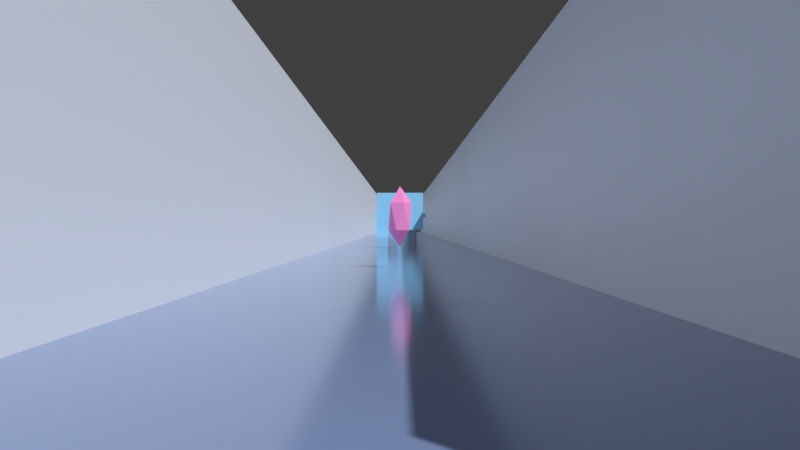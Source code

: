 # Source: obstacles.blend  (saved by Blender 5.2.45; exported with 4.5.12 LTS)
import bpy
from mathutils import Matrix  # noqa: F401  (used for matrix-valued properties, if any)

bpy.ops.wm.read_factory_settings(use_empty=True)
scene = bpy.context.scene
scene.name = 'Scene'

# ---- collections
col_collection = bpy.data.collections.new('Collection'); scene.collection.children.link(col_collection)
col_prism = bpy.data.collections.new('Prism'); scene.collection.children.link(col_prism)
col_examples_obstacles_01 = bpy.data.collections.new('examples/obstacles/01'); col_prism.children.link(col_examples_obstacles_01)

# ---- materials (node trees are filled in below, after node groups)
mat_floor = bpy.data.materials.new('floor')
mat_floor.diffuse_color = (0.214, 0.2957, 0.5071, 1.0)
mat_wall = bpy.data.materials.new('wall')
mat_wall.diffuse_color = (0.8481, 0.89, 0.9551, 1.0)
mat_glass_pink = bpy.data.materials.new('glass.pink')
mat_glass_pink.diffuse_color = (1.0, 0.3, 0.7, 0.5)
mat_glass_blue = bpy.data.materials.new('glass.blue')
mat_glass_blue.diffuse_color = (0.3, 0.7, 1.0, 0.5)
mat_steel = bpy.data.materials.new('steel')
mat_steel.diffuse_color = (0.8, 0.8, 0.82, 1.0)

# ---- material node trees
mat_floor.use_nodes = True; mat_floor.node_tree.nodes.clear()
_N = mat_floor.node_tree.nodes; _L = mat_floor.node_tree.links
n0 = _N.new('ShaderNodeBsdfPrincipled'); n0.name = 'Principled BSDF'; n0.location = (-200, 100)
n0.inputs[0].default_value = (0.214, 0.2957, 0.5071, 1.0)
n0.inputs[2].default_value = 0.14
n0.inputs[10].default_value = 0.005
n1 = _N.new('ShaderNodeOutputMaterial'); n1.name = 'Material Output'; n1.location = (200, 100)
_L.new(n0.outputs[0], n1.inputs[0])
n1.is_active_output = True
mat_wall.use_nodes = True; mat_wall.node_tree.nodes.clear()
_N = mat_wall.node_tree.nodes; _L = mat_wall.node_tree.links
n0 = _N.new('ShaderNodeBsdfPrincipled'); n0.name = 'Principled BSDF'; n0.location = (-200, 100)
n0.inputs[0].default_value = (0.8481, 0.89, 0.9551, 1.0)
n0.inputs[2].default_value = 0.6
n0.inputs[10].default_value = 0.005
n1 = _N.new('ShaderNodeOutputMaterial'); n1.name = 'Material Output'; n1.location = (200, 100)
_L.new(n0.outputs[0], n1.inputs[0])
n1.is_active_output = True
mat_glass_pink.use_nodes = True; mat_glass_pink.node_tree.nodes.clear()
_N = mat_glass_pink.node_tree.nodes; _L = mat_glass_pink.node_tree.links
n0 = _N.new('ShaderNodeBsdfPrincipled'); n0.name = 'Principled BSDF'; n0.location = (-200, 100)
n0.inputs[0].default_value = (1.0, 0.3, 0.7, 1.0)
n0.inputs[10].default_value = 0.005
n1 = _N.new('ShaderNodeOutputMaterial'); n1.name = 'Material Output'; n1.location = (200, 100)
_L.new(n0.outputs[0], n1.inputs[0])
n1.is_active_output = True
mat_glass_blue.use_nodes = True; mat_glass_blue.node_tree.nodes.clear()
_N = mat_glass_blue.node_tree.nodes; _L = mat_glass_blue.node_tree.links
n0 = _N.new('ShaderNodeBsdfPrincipled'); n0.name = 'Principled BSDF'; n0.location = (-200, 100)
n0.inputs[0].default_value = (0.3, 0.7, 1.0, 1.0)
n0.inputs[10].default_value = 0.005
n1 = _N.new('ShaderNodeOutputMaterial'); n1.name = 'Material Output'; n1.location = (200, 100)
_L.new(n0.outputs[0], n1.inputs[0])
n1.is_active_output = True
mat_steel.use_nodes = True; mat_steel.node_tree.nodes.clear()
_N = mat_steel.node_tree.nodes; _L = mat_steel.node_tree.links
n0 = _N.new('ShaderNodeBsdfPrincipled'); n0.name = 'Principled BSDF'; n0.location = (-200, 100)
n0.inputs[0].default_value = (0.8, 0.8, 0.82, 1.0)
n0.inputs[1].default_value = 1.0
n0.inputs[10].default_value = 0.005
n1 = _N.new('ShaderNodeOutputMaterial'); n1.name = 'Material Output'; n1.location = (200, 100)
_L.new(n0.outputs[0], n1.inputs[0])
n1.is_active_output = True

# ---- world
world_world = bpy.data.worlds.new('World'); scene.world = world_world
world_world.use_nodes = True; world_world.node_tree.nodes.clear()
_N = world_world.node_tree.nodes; _L = world_world.node_tree.links
n0 = _N.new('ShaderNodeOutputWorld'); n0.name = 'World Output'; n0.location = (200, 100)
n1 = _N.new('ShaderNodeBackground'); n1.name = 'Background'; n1.location = (-200, 100)
n1.inputs[0].default_value = (0.05088, 0.05088, 0.05088, 1.0)
_L.new(n1.outputs[0], n0.inputs[0])
n0.is_active_output = True
world_world.color = (0.05088, 0.05088, 0.05088)
world_world.sun_shadow_jitter_overblur = 0.0

# ---- cameras
cam_game_camera = bpy.data.cameras.new('Game camera')
cam_game_camera.sensor_fit = 'HORIZONTAL'
cam_game_camera.clip_start = 0.2
cam_game_camera.clip_end = 100.0
cam_game_camera.lens = 31.18
cam_game_camera.lens_unit = 'FOV'

# ---- lights
light_sun = bpy.data.lights.new('Sun', 'SUN')
light_sun.energy = 3.0

# ---- meshes
me_prismbox = bpy.data.meshes.new('PrismBox')
me_prismbox.from_pydata([(-1.0, -1.0, -1.0), (-1.0, -1.0, 1.0), (-1.0, 1.0, -1.0), (-1.0, 1.0, 1.0), (1.0, -1.0, -1.0), (1.0, -1.0, 1.0), (1.0, 1.0, -1.0), (1.0, 1.0, 1.0)], [], [(0, 1, 3, 2), (4, 6, 7, 5), (0, 4, 5, 1), (2, 3, 7, 6), (0, 2, 6, 4), (1, 5, 7, 3)])
me_prismbox.materials.append(None)
me_prismbox.update()
me_icosphere = bpy.data.meshes.new('Icosphere')
me_icosphere.from_pydata([(0.0, 0.0, -0.5), (0.3618, -0.2629, -0.2236), (-0.1382, -0.4253, -0.2236), (-0.4472, 0.0, -0.2236), (-0.1382, 0.4253, -0.2236), (0.3618, 0.2629, -0.2236), (0.1382, -0.4253, 0.2236), (-0.3618, -0.2629, 0.2236), (-0.3618, 0.2629, 0.2236), (0.1382, 0.4253, 0.2236), (0.4472, 0.0, 0.2236), (0.0, 0.0, 0.5)], [], [(0, 1, 2), (1, 0, 5), (0, 2, 3), (0, 3, 4), (0, 4, 5), (1, 5, 10), (2, 1, 6), (3, 2, 7), (4, 3, 8), (5, 4, 9), (1, 10, 6), (2, 6, 7), (3, 7, 8), (4, 8, 9), (5, 9, 10), (6, 10, 11), (7, 6, 11), (8, 7, 11), (9, 8, 11), (10, 9, 11)])
_uv = me_icosphere.uv_layers.new(name='UVMap')
_uv.uv.foreach_set('vector', [0.1818, 0.0, 0.2727, 0.1575, 0.09091, 0.1575, 0.2727, 0.1575, 0.3636, 0.0, 0.4545, 0.1575, 0.9091, 0.0, 1.0, 0.1575, 0.8182, 0.1575, 0.7273, 0.0, 0.8182, 0.1575, 0.6364, 0.1575, 0.5455, 0.0, 0.6364, 0.1575, 0.4545, 0.1575, 0.2727, 0.1575, 0.4545, 0.1575, 0.3636, 0.3149, 0.09091, 0.1575, 0.2727, 0.1575, 0.1818, 0.3149, 0.8182, 0.1575, 1.0, 0.1575, 0.9091, 0.3149, 0.6364, 0.1575, 0.8182, 0.1575, 0.7273, 0.3149, 0.4545, 0.1575, 0.6364, 0.1575, 0.5455, 0.3149, 0.2727, 0.1575, 0.3636, 0.3149, 0.1818, 0.3149, 0.09091, 0.1575, 0.1818, 0.3149, 0.0, 0.3149, 0.8182, 0.1575, 0.9091, 0.3149, 0.7273, 0.3149, 0.6364, 0.1575, 0.7273, 0.3149, 0.5455, 0.3149, 0.4545, 0.1575, 0.5455, 0.3149, 0.3636, 0.3149, 0.1818, 0.3149, 0.3636, 0.3149, 0.2727, 0.4724, 0.0, 0.3149, 0.1818, 0.3149, 0.09091, 0.4724, 0.7273, 0.3149, 0.9091, 0.3149, 0.8182, 0.4724, 0.5455, 0.3149, 0.7273, 0.3149, 0.6364, 0.4724, 0.3636, 0.3149, 0.5455, 0.3149, 0.4545, 0.4724])
me_icosphere.materials.append(mat_glass_pink)
me_icosphere.update()
me_cube_001 = bpy.data.meshes.new('Cube.001')
me_cube_001.from_pydata([(-1.0, -1.0, -1.0), (-1.0, -1.0, 1.0), (-1.0, 1.0, -1.0), (-1.0, 1.0, 1.0), (1.0, -1.0, -1.0), (1.0, -1.0, 1.0), (1.0, 1.0, -1.0), (1.0, 1.0, 1.0)], [], [(0, 1, 3, 2), (2, 3, 7, 6), (6, 7, 5, 4), (4, 5, 1, 0), (2, 6, 4, 0), (7, 3, 1, 5)])
_uv = me_cube_001.uv_layers.new(name='UVMap')
_uv.uv.foreach_set('vector', [0.375, 0.0, 0.625, 0.0, 0.625, 0.25, 0.375, 0.25, 0.375, 0.25, 0.625, 0.25, 0.625, 0.5, 0.375, 0.5, 0.375, 0.5, 0.625, 0.5, 0.625, 0.75, 0.375, 0.75, 0.375, 0.75, 0.625, 0.75, 0.625, 1.0, 0.375, 1.0, 0.125, 0.5, 0.375, 0.5, 0.375, 0.75, 0.125, 0.75, 0.625, 0.5, 0.875, 0.5, 0.875, 0.75, 0.625, 0.75])
me_cube_001.materials.append(mat_glass_blue)
me_cube_001.update()
me_cube_002 = bpy.data.meshes.new('Cube.002')
me_cube_002.from_pydata([(-1.0, -1.0, -1.0), (-1.0, -1.0, 1.0), (-1.0, 1.0, -1.0), (-1.0, 1.0, 1.0), (1.0, -1.0, -1.0), (1.0, -1.0, 1.0), (1.0, 1.0, -1.0), (1.0, 1.0, 1.0)], [], [(0, 1, 3, 2), (2, 3, 7, 6), (6, 7, 5, 4), (4, 5, 1, 0), (2, 6, 4, 0), (7, 3, 1, 5)])
_uv = me_cube_002.uv_layers.new(name='UVMap')
_uv.uv.foreach_set('vector', [0.375, 0.0, 0.625, 0.0, 0.625, 0.25, 0.375, 0.25, 0.375, 0.25, 0.625, 0.25, 0.625, 0.5, 0.375, 0.5, 0.375, 0.5, 0.625, 0.5, 0.625, 0.75, 0.375, 0.75, 0.375, 0.75, 0.625, 0.75, 0.625, 1.0, 0.375, 1.0, 0.125, 0.5, 0.375, 0.5, 0.375, 0.75, 0.125, 0.75, 0.625, 0.5, 0.875, 0.5, 0.875, 0.75, 0.625, 0.75])
me_cube_002.materials.append(mat_steel)
me_cube_002.update()
me_cube_003 = bpy.data.meshes.new('Cube.003')
me_cube_003.from_pydata([(-1.0, -1.0, -1.0), (-1.0, -1.0, 1.0), (-1.0, 1.0, -1.0), (-1.0, 1.0, 1.0), (1.0, -1.0, -1.0), (1.0, -1.0, 1.0), (1.0, 1.0, -1.0), (1.0, 1.0, 1.0)], [], [(0, 1, 3, 2), (2, 3, 7, 6), (6, 7, 5, 4), (4, 5, 1, 0), (2, 6, 4, 0), (7, 3, 1, 5)])
_uv = me_cube_003.uv_layers.new(name='UVMap')
_uv.uv.foreach_set('vector', [0.375, 0.0, 0.625, 0.0, 0.625, 0.25, 0.375, 0.25, 0.375, 0.25, 0.625, 0.25, 0.625, 0.5, 0.375, 0.5, 0.375, 0.5, 0.625, 0.5, 0.625, 0.75, 0.375, 0.75, 0.375, 0.75, 0.625, 0.75, 0.625, 1.0, 0.375, 1.0, 0.125, 0.5, 0.375, 0.5, 0.375, 0.75, 0.125, 0.75, 0.625, 0.5, 0.875, 0.5, 0.875, 0.75, 0.625, 0.75])
me_cube_003.materials.append(mat_glass_blue)
me_cube_003.update()
me_cube_004 = bpy.data.meshes.new('Cube.004')
me_cube_004.from_pydata([(-1.0, -1.0, -1.0), (-1.0, -1.0, 1.0), (-1.0, 1.0, -1.0), (-1.0, 1.0, 1.0), (1.0, -1.0, -1.0), (1.0, -1.0, 1.0), (1.0, 1.0, -1.0), (1.0, 1.0, 1.0)], [], [(0, 1, 3, 2), (2, 3, 7, 6), (6, 7, 5, 4), (4, 5, 1, 0), (2, 6, 4, 0), (7, 3, 1, 5)])
_uv = me_cube_004.uv_layers.new(name='UVMap')
_uv.uv.foreach_set('vector', [0.375, 0.0, 0.625, 0.0, 0.625, 0.25, 0.375, 0.25, 0.375, 0.25, 0.625, 0.25, 0.625, 0.5, 0.375, 0.5, 0.375, 0.5, 0.625, 0.5, 0.625, 0.75, 0.375, 0.75, 0.375, 0.75, 0.625, 0.75, 0.625, 1.0, 0.375, 1.0, 0.125, 0.5, 0.375, 0.5, 0.375, 0.75, 0.125, 0.75, 0.625, 0.5, 0.875, 0.5, 0.875, 0.75, 0.625, 0.75])
me_cube_004.materials.append(mat_glass_blue)
me_cube_004.update()
me_cube_005 = bpy.data.meshes.new('Cube.005')
me_cube_005.from_pydata([(-1.0, -1.0, -1.0), (-1.0, -1.0, 1.0), (-1.0, 1.0, -1.0), (-1.0, 1.0, 1.0), (1.0, -1.0, -1.0), (1.0, -1.0, 1.0), (1.0, 1.0, -1.0), (1.0, 1.0, 1.0)], [], [(0, 1, 3, 2), (2, 3, 7, 6), (6, 7, 5, 4), (4, 5, 1, 0), (2, 6, 4, 0), (7, 3, 1, 5)])
_uv = me_cube_005.uv_layers.new(name='UVMap')
_uv.uv.foreach_set('vector', [0.375, 0.0, 0.625, 0.0, 0.625, 0.25, 0.375, 0.25, 0.375, 0.25, 0.625, 0.25, 0.625, 0.5, 0.375, 0.5, 0.375, 0.5, 0.625, 0.5, 0.625, 0.75, 0.375, 0.75, 0.375, 0.75, 0.625, 0.75, 0.625, 1.0, 0.375, 1.0, 0.125, 0.5, 0.375, 0.5, 0.375, 0.75, 0.125, 0.75, 0.625, 0.5, 0.875, 0.5, 0.875, 0.75, 0.625, 0.75])
me_cube_005.materials.append(mat_glass_blue)
me_cube_005.update()
me_cube_006 = bpy.data.meshes.new('Cube.006')
me_cube_006.from_pydata([(-1.0, -1.0, -1.0), (-1.0, -1.0, 1.0), (-1.0, 1.0, -1.0), (-1.0, 1.0, 1.0), (1.0, -1.0, -1.0), (1.0, -1.0, 1.0), (1.0, 1.0, -1.0), (1.0, 1.0, 1.0)], [], [(0, 1, 3, 2), (2, 3, 7, 6), (6, 7, 5, 4), (4, 5, 1, 0), (2, 6, 4, 0), (7, 3, 1, 5)])
_uv = me_cube_006.uv_layers.new(name='UVMap')
_uv.uv.foreach_set('vector', [0.375, 0.0, 0.625, 0.0, 0.625, 0.25, 0.375, 0.25, 0.375, 0.25, 0.625, 0.25, 0.625, 0.5, 0.375, 0.5, 0.375, 0.5, 0.625, 0.5, 0.625, 0.75, 0.375, 0.75, 0.375, 0.75, 0.625, 0.75, 0.625, 1.0, 0.375, 1.0, 0.125, 0.5, 0.375, 0.5, 0.375, 0.75, 0.125, 0.75, 0.625, 0.5, 0.875, 0.5, 0.875, 0.75, 0.625, 0.75])
me_cube_006.materials.append(mat_glass_blue)
me_cube_006.update()
me_cube_007 = bpy.data.meshes.new('Cube.007')
me_cube_007.from_pydata([(-1.0, -1.0, -1.0), (-1.0, -1.0, 1.0), (-1.0, 1.0, -1.0), (-1.0, 1.0, 1.0), (1.0, -1.0, -1.0), (1.0, -1.0, 1.0), (1.0, 1.0, -1.0), (1.0, 1.0, 1.0)], [], [(0, 1, 3, 2), (2, 3, 7, 6), (6, 7, 5, 4), (4, 5, 1, 0), (2, 6, 4, 0), (7, 3, 1, 5)])
_uv = me_cube_007.uv_layers.new(name='UVMap')
_uv.uv.foreach_set('vector', [0.375, 0.0, 0.625, 0.0, 0.625, 0.25, 0.375, 0.25, 0.375, 0.25, 0.625, 0.25, 0.625, 0.5, 0.375, 0.5, 0.375, 0.5, 0.625, 0.5, 0.625, 0.75, 0.375, 0.75, 0.375, 0.75, 0.625, 0.75, 0.625, 1.0, 0.375, 1.0, 0.125, 0.5, 0.375, 0.5, 0.375, 0.75, 0.125, 0.75, 0.625, 0.5, 0.875, 0.5, 0.875, 0.75, 0.625, 0.75])
me_cube_007.materials.append(mat_steel)
me_cube_007.update()
me_cube_008 = bpy.data.meshes.new('Cube.008')
me_cube_008.from_pydata([(-1.0, -1.0, -1.0), (-1.0, -1.0, 1.0), (-1.0, 1.0, -1.0), (-1.0, 1.0, 1.0), (1.0, -1.0, -1.0), (1.0, -1.0, 1.0), (1.0, 1.0, -1.0), (1.0, 1.0, 1.0)], [], [(0, 1, 3, 2), (2, 3, 7, 6), (6, 7, 5, 4), (4, 5, 1, 0), (2, 6, 4, 0), (7, 3, 1, 5)])
_uv = me_cube_008.uv_layers.new(name='UVMap')
_uv.uv.foreach_set('vector', [0.375, 0.0, 0.625, 0.0, 0.625, 0.25, 0.375, 0.25, 0.375, 0.25, 0.625, 0.25, 0.625, 0.5, 0.375, 0.5, 0.375, 0.5, 0.625, 0.5, 0.625, 0.75, 0.375, 0.75, 0.375, 0.75, 0.625, 0.75, 0.625, 1.0, 0.375, 1.0, 0.125, 0.5, 0.375, 0.5, 0.375, 0.75, 0.125, 0.75, 0.625, 0.5, 0.875, 0.5, 0.875, 0.75, 0.625, 0.75])
me_cube_008.materials.append(mat_glass_blue)
me_cube_008.update()
me_cube_009 = bpy.data.meshes.new('Cube.009')
me_cube_009.from_pydata([(-1.0, -1.0, -1.0), (-1.0, -1.0, 1.0), (-1.0, 1.0, -1.0), (-1.0, 1.0, 1.0), (1.0, -1.0, -1.0), (1.0, -1.0, 1.0), (1.0, 1.0, -1.0), (1.0, 1.0, 1.0)], [], [(0, 1, 3, 2), (2, 3, 7, 6), (6, 7, 5, 4), (4, 5, 1, 0), (2, 6, 4, 0), (7, 3, 1, 5)])
_uv = me_cube_009.uv_layers.new(name='UVMap')
_uv.uv.foreach_set('vector', [0.375, 0.0, 0.625, 0.0, 0.625, 0.25, 0.375, 0.25, 0.375, 0.25, 0.625, 0.25, 0.625, 0.5, 0.375, 0.5, 0.375, 0.5, 0.625, 0.5, 0.625, 0.75, 0.375, 0.75, 0.375, 0.75, 0.625, 0.75, 0.625, 1.0, 0.375, 1.0, 0.125, 0.5, 0.375, 0.5, 0.375, 0.75, 0.125, 0.75, 0.625, 0.5, 0.875, 0.5, 0.875, 0.75, 0.625, 0.75])
me_cube_009.materials.append(mat_glass_blue)
me_cube_009.update()
me_cube_010 = bpy.data.meshes.new('Cube.010')
me_cube_010.from_pydata([(-1.0, -1.0, -1.0), (-1.0, -1.0, 1.0), (-1.0, 1.0, -1.0), (-1.0, 1.0, 1.0), (1.0, -1.0, -1.0), (1.0, -1.0, 1.0), (1.0, 1.0, -1.0), (1.0, 1.0, 1.0)], [], [(0, 1, 3, 2), (2, 3, 7, 6), (6, 7, 5, 4), (4, 5, 1, 0), (2, 6, 4, 0), (7, 3, 1, 5)])
_uv = me_cube_010.uv_layers.new(name='UVMap')
_uv.uv.foreach_set('vector', [0.375, 0.0, 0.625, 0.0, 0.625, 0.25, 0.375, 0.25, 0.375, 0.25, 0.625, 0.25, 0.625, 0.5, 0.375, 0.5, 0.375, 0.5, 0.625, 0.5, 0.625, 0.75, 0.375, 0.75, 0.375, 0.75, 0.625, 0.75, 0.625, 1.0, 0.375, 1.0, 0.125, 0.5, 0.375, 0.5, 0.375, 0.75, 0.125, 0.75, 0.625, 0.5, 0.875, 0.5, 0.875, 0.75, 0.625, 0.75])
me_cube_010.materials.append(mat_steel)
me_cube_010.update()
me_cube_011 = bpy.data.meshes.new('Cube.011')
me_cube_011.from_pydata([(-1.0, -1.0, -1.0), (-1.0, -1.0, 1.0), (-1.0, 1.0, -1.0), (-1.0, 1.0, 1.0), (1.0, -1.0, -1.0), (1.0, -1.0, 1.0), (1.0, 1.0, -1.0), (1.0, 1.0, 1.0)], [], [(0, 1, 3, 2), (2, 3, 7, 6), (6, 7, 5, 4), (4, 5, 1, 0), (2, 6, 4, 0), (7, 3, 1, 5)])
_uv = me_cube_011.uv_layers.new(name='UVMap')
_uv.uv.foreach_set('vector', [0.375, 0.0, 0.625, 0.0, 0.625, 0.25, 0.375, 0.25, 0.375, 0.25, 0.625, 0.25, 0.625, 0.5, 0.375, 0.5, 0.375, 0.5, 0.625, 0.5, 0.625, 0.75, 0.375, 0.75, 0.375, 0.75, 0.625, 0.75, 0.625, 1.0, 0.375, 1.0, 0.125, 0.5, 0.375, 0.5, 0.375, 0.75, 0.125, 0.75, 0.625, 0.5, 0.875, 0.5, 0.875, 0.75, 0.625, 0.75])
me_cube_011.materials.append(mat_steel)
me_cube_011.update()
me_cube_012 = bpy.data.meshes.new('Cube.012')
me_cube_012.from_pydata([(-1.0, -1.0, -1.0), (-1.0, -1.0, 1.0), (-1.0, 1.0, -1.0), (-1.0, 1.0, 1.0), (1.0, -1.0, -1.0), (1.0, -1.0, 1.0), (1.0, 1.0, -1.0), (1.0, 1.0, 1.0)], [], [(0, 1, 3, 2), (2, 3, 7, 6), (6, 7, 5, 4), (4, 5, 1, 0), (2, 6, 4, 0), (7, 3, 1, 5)])
_uv = me_cube_012.uv_layers.new(name='UVMap')
_uv.uv.foreach_set('vector', [0.375, 0.0, 0.625, 0.0, 0.625, 0.25, 0.375, 0.25, 0.375, 0.25, 0.625, 0.25, 0.625, 0.5, 0.375, 0.5, 0.375, 0.5, 0.625, 0.5, 0.625, 0.75, 0.375, 0.75, 0.375, 0.75, 0.625, 0.75, 0.625, 1.0, 0.375, 1.0, 0.125, 0.5, 0.375, 0.5, 0.375, 0.75, 0.125, 0.75, 0.625, 0.5, 0.875, 0.5, 0.875, 0.75, 0.625, 0.75])
me_cube_012.materials.append(mat_glass_blue)
me_cube_012.update()
me_cube_013 = bpy.data.meshes.new('Cube.013')
me_cube_013.from_pydata([(-1.0, -1.0, -1.0), (-1.0, -1.0, 1.0), (-1.0, 1.0, -1.0), (-1.0, 1.0, 1.0), (1.0, -1.0, -1.0), (1.0, -1.0, 1.0), (1.0, 1.0, -1.0), (1.0, 1.0, 1.0)], [], [(0, 1, 3, 2), (2, 3, 7, 6), (6, 7, 5, 4), (4, 5, 1, 0), (2, 6, 4, 0), (7, 3, 1, 5)])
_uv = me_cube_013.uv_layers.new(name='UVMap')
_uv.uv.foreach_set('vector', [0.375, 0.0, 0.625, 0.0, 0.625, 0.25, 0.375, 0.25, 0.375, 0.25, 0.625, 0.25, 0.625, 0.5, 0.375, 0.5, 0.375, 0.5, 0.625, 0.5, 0.625, 0.75, 0.375, 0.75, 0.375, 0.75, 0.625, 0.75, 0.625, 1.0, 0.375, 1.0, 0.125, 0.5, 0.375, 0.5, 0.375, 0.75, 0.125, 0.75, 0.625, 0.5, 0.875, 0.5, 0.875, 0.75, 0.625, 0.75])
me_cube_013.materials.append(mat_glass_blue)
me_cube_013.update()
me_cube_014 = bpy.data.meshes.new('Cube.014')
me_cube_014.from_pydata([(-1.0, -1.0, -1.0), (-1.0, -1.0, 1.0), (-1.0, 1.0, -1.0), (-1.0, 1.0, 1.0), (1.0, -1.0, -1.0), (1.0, -1.0, 1.0), (1.0, 1.0, -1.0), (1.0, 1.0, 1.0)], [], [(0, 1, 3, 2), (2, 3, 7, 6), (6, 7, 5, 4), (4, 5, 1, 0), (2, 6, 4, 0), (7, 3, 1, 5)])
_uv = me_cube_014.uv_layers.new(name='UVMap')
_uv.uv.foreach_set('vector', [0.375, 0.0, 0.625, 0.0, 0.625, 0.25, 0.375, 0.25, 0.375, 0.25, 0.625, 0.25, 0.625, 0.5, 0.375, 0.5, 0.375, 0.5, 0.625, 0.5, 0.625, 0.75, 0.375, 0.75, 0.375, 0.75, 0.625, 0.75, 0.625, 1.0, 0.375, 1.0, 0.125, 0.5, 0.375, 0.5, 0.375, 0.75, 0.125, 0.75, 0.625, 0.5, 0.875, 0.5, 0.875, 0.75, 0.625, 0.75])
me_cube_014.materials.append(mat_glass_pink)
me_cube_014.update()

# ---- objects
ob_game_camera = bpy.data.objects.new('Game camera', cam_game_camera)
ob_sun = bpy.data.objects.new('Sun', light_sun)
ob_floor = bpy.data.objects.new('floor', me_prismbox)
ob_wall_left = bpy.data.objects.new('wall.left', me_prismbox)
ob_wall_right = bpy.data.objects.new('wall.right', me_prismbox)
ob_gem = bpy.data.objects.new('gem', me_icosphere)
ob_crystal = bpy.data.objects.new('crystal', None)
ob_hanging = bpy.data.objects.new('hanging', me_cube_001)
ob_ropes = bpy.data.objects.new('ropes', None)
ob_rope = bpy.data.objects.new('rope', None)
ob_rope_001 = bpy.data.objects.new('rope.001', None)
ob_hub = bpy.data.objects.new('hub', me_cube_002)
ob_arm_right = bpy.data.objects.new('arm.right', me_cube_003)
ob_arm_left = bpy.data.objects.new('arm.left', me_cube_004)
ob_rotor = bpy.data.objects.new('rotor', None)
ob_sliding = bpy.data.objects.new('sliding', me_cube_005)
ob_slide = bpy.data.objects.new('slide', None)
ob_thrown = bpy.data.objects.new('thrown', me_cube_006)
ob_launch = bpy.data.objects.new('launch', None)
ob_post = bpy.data.objects.new('post', me_cube_007)
ob_leaf = bpy.data.objects.new('leaf', me_cube_008)
ob_door = bpy.data.objects.new('door', None)
ob_hinge = bpy.data.objects.new('hinge', None)
ob_alone = bpy.data.objects.new('alone', me_cube_009)
ob_frame_top = bpy.data.objects.new('frame.top', me_cube_010)
ob_frame_side = bpy.data.objects.new('frame.side', me_cube_011)
ob_inside = bpy.data.objects.new('inside', me_cube_012)
ob_fixed = bpy.data.objects.new('fixed', None)
ob_first = bpy.data.objects.new('first', me_cube_013)
ob_second = bpy.data.objects.new('second', me_cube_014)
ob_pins = bpy.data.objects.new('pins', None)
ob_pin = bpy.data.objects.new('pin', None)
ob_pin_001 = bpy.data.objects.new('pin.001', None)

# ---- transforms, parenting, visibility, modifiers, constraints
ob_game_camera.location = (0.0, 0.0, 1.0)
ob_game_camera.rotation_euler = (1.571, 0.0, 0.0)
ob_sun.location = (0.0, 0.0, 20.0)
ob_sun.rotation_euler = (0.7, 0.2, 0.5)
ob_floor.location = (0.0, 64.0, -0.5)
ob_floor.scale = (3.0, 64.0, 0.5)
ob_floor.material_slots[0].link = 'OBJECT'; ob_floor.material_slots[0].material = mat_floor
ob_wall_left.location = (-3.5, 64.0, 2.0)
ob_wall_left.scale = (0.5, 64.0, 3.0)
ob_wall_left.material_slots[0].link = 'OBJECT'; ob_wall_left.material_slots[0].material = mat_wall
ob_wall_right.location = (3.5, 64.0, 2.0)
ob_wall_right.scale = (0.5, 64.0, 3.0)
ob_wall_right.material_slots[0].link = 'OBJECT'; ob_wall_right.material_slots[0].material = mat_wall
ob_gem.parent = ob_crystal
ob_gem.matrix_parent_inverse = Matrix(((1.0, -0.0, 0.0, -0.0), (-0.0, 1.0, -0.0, -16.0), (0.0, -0.0, 1.0, -0.0), (-0.0, 0.0, -0.0, 1.0)))
ob_gem.location = (0.0, 16.0, 1.2)
ob_gem.scale = (0.6, 0.6, 1.4)
ob_crystal.location = (0.0, 16.0, 0.0)
ob_crystal.empty_display_size = 0.5
ob_hanging.parent = ob_ropes
ob_hanging.matrix_parent_inverse = Matrix(((1.0, -0.0, 0.0, -0.0), (-0.0, 1.0, -0.0, -30.0), (0.0, -0.0, 1.0, -0.0), (-0.0, 0.0, -0.0, 1.0)))
ob_hanging.location = (0.0, 30.0, 1.6)
ob_hanging.scale = (1.0, 0.03, 0.8)
ob_ropes.location = (0.0, 30.0, 0.0)
ob_ropes.empty_display_size = 0.5
ob_rope.parent = ob_hanging
ob_rope.matrix_parent_inverse = Matrix(((1.0, -0.0, 0.0, -0.0), (-0.0, 33.33, -0.0, -1000.0), (0.0, -0.0, 1.25, -2.0), (-0.0, 0.0, -0.0, 1.0)))
ob_rope.location = (-0.95, 30.0, 2.4)
ob_rope.empty_display_type = 'SINGLE_ARROW'
ob_rope.empty_display_size = 0.6
ob_rope_001.parent = ob_hanging
ob_rope_001.matrix_parent_inverse = Matrix(((1.0, -0.0, 0.0, -0.0), (-0.0, 33.33, -0.0, -1000.0), (0.0, -0.0, 1.25, -2.0), (-0.0, 0.0, -0.0, 1.0)))
ob_rope_001.location = (0.95, 30.0, 2.4)
ob_rope_001.empty_display_type = 'SINGLE_ARROW'
ob_rope_001.empty_display_size = 0.6
ob_hub.parent = ob_rotor
ob_hub.matrix_parent_inverse = Matrix(((1.0, -0.0, 0.0, -0.0), (-0.0, 1.0, -0.0, -44.0), (0.0, -0.0, 1.0, -0.0), (-0.0, 0.0, -0.0, 1.0)))
ob_hub.location = (0.0, 44.0, 1.6)
ob_hub.scale = (0.15, 0.1, 0.15)
ob_arm_right.parent = ob_hub
ob_arm_right.matrix_parent_inverse = Matrix(((6.667, -0.0, 0.0, -0.0), (-0.0, 10.0, -0.0, -440.0), (0.0, -0.0, 6.667, -10.67), (-0.0, 0.0, -0.0, 1.0)))
ob_arm_right.location = (0.9, 44.0, 1.6)
ob_arm_right.scale = (0.75, 0.03, 0.12)
ob_arm_left.parent = ob_hub
ob_arm_left.matrix_parent_inverse = Matrix(((6.667, -0.0, 0.0, -0.0), (-0.0, 10.0, -0.0, -440.0), (0.0, -0.0, 6.667, -10.67), (-0.0, 0.0, -0.0, 1.0)))
ob_arm_left.location = (-0.9, 44.0, 1.6)
ob_arm_left.scale = (0.75, 0.03, 0.12)
ob_rotor.location = (0.0, 44.0, 0.0)
ob_rotor.empty_display_size = 0.5
ob_sliding.parent = ob_slide
ob_sliding.matrix_parent_inverse = Matrix(((1.0, -0.0, 0.0, 1.5), (-0.0, 1.0, -0.0, -58.0), (0.0, -0.0, 1.0, -0.0), (-0.0, 0.0, -0.0, 1.0)))
ob_sliding.location = (-1.5, 58.0, 1.2)
ob_sliding.scale = (0.5, 0.03, 1.2)
ob_slide.location = (-1.5, 58.0, 0.0)
ob_slide.empty_display_size = 0.5
ob_thrown.parent = ob_launch
ob_thrown.matrix_parent_inverse = Matrix(((1.0, -0.0, 0.0, -0.0), (-0.0, 1.0, -0.0, -72.0), (0.0, -0.0, 1.0, -0.0), (-0.0, 0.0, -0.0, 1.0)))
ob_thrown.location = (0.0, 72.0, 1.5)
ob_thrown.scale = (0.3, 0.15, 1.2)
ob_launch.location = (0.0, 72.0, 0.0)
ob_launch.empty_display_size = 0.5
ob_post.parent = ob_door
ob_post.matrix_parent_inverse = Matrix(((1.0, -0.0, 0.0, 0.19), (-0.0, 1.0, -0.0, -86.0), (0.0, -0.0, 1.0, -0.0), (-0.0, 0.0, -0.0, 1.0)))
ob_post.location = (-1.2, 86.0, 1.2)
ob_post.scale = (0.08, 0.08, 1.2)
ob_leaf.parent = ob_door
ob_leaf.matrix_parent_inverse = Matrix(((1.0, -0.0, 0.0, 0.19), (-0.0, 1.0, -0.0, -86.0), (0.0, -0.0, 1.0, -0.0), (-0.0, 0.0, -0.0, 1.0)))
ob_leaf.location = (-0.1, 86.0, 1.2)
ob_leaf.scale = (1.0, 0.03, 1.1)
ob_door.location = (-0.19, 86.0, 0.0)
ob_door.empty_display_size = 0.5
ob_hinge.parent = ob_leaf
ob_hinge.matrix_parent_inverse = Matrix(((1.0, -0.0, 0.0, 0.1), (-0.0, 33.33, -0.0, -2867.0), (0.0, -0.0, 0.9091, -1.091), (-0.0, 0.0, -0.0, 1.0)))
ob_hinge.location = (-1.12, 86.0, 1.2)
ob_hinge.empty_display_type = 'SINGLE_ARROW'
ob_hinge.empty_display_size = 0.6
ob_alone.parent = ob_fixed
ob_alone.matrix_parent_inverse = Matrix(((1.0, -0.0, 0.0, -0.055), (-0.0, 1.0, -0.0, -100.0), (0.0, -0.0, 1.0, -0.0), (-0.0, 0.0, -0.0, 1.0)))
ob_alone.location = (-1.4, 100.0, 1.2)
ob_alone.scale = (0.6, 0.03, 1.2)
ob_frame_top.parent = ob_fixed
ob_frame_top.matrix_parent_inverse = Matrix(((1.0, -0.0, 0.0, -0.055), (-0.0, 1.0, -0.0, -100.0), (0.0, -0.0, 1.0, -0.0), (-0.0, 0.0, -0.0, 1.0)))
ob_frame_top.location = (1.2, 100.0, 2.3)
ob_frame_top.scale = (0.9, 0.06, 0.06)
ob_frame_side.parent = ob_frame_top
ob_frame_side.matrix_parent_inverse = Matrix(((1.111, -0.0, 0.0, -1.333), (-0.0, 16.67, -0.0, -1667.0), (0.0, -0.0, 16.67, -38.33), (-0.0, 0.0, -0.0, 1.0)))
ob_frame_side.location = (2.05, 100.0, 1.15)
ob_frame_side.scale = (0.06, 0.06, 1.1)
ob_inside.parent = ob_frame_top
ob_inside.matrix_parent_inverse = Matrix(((1.111, -0.0, 0.0, -1.333), (-0.0, 16.67, -0.0, -1667.0), (0.0, -0.0, 16.67, -38.33), (-0.0, 0.0, -0.0, 1.0)))
ob_inside.location = (1.15, 100.0, 1.15)
ob_inside.scale = (0.84, 0.03, 1.1)
ob_fixed.location = (0.055, 100.0, 0.0)
ob_fixed.empty_display_size = 0.5
ob_first.parent = ob_pins
ob_first.matrix_parent_inverse = Matrix(((1.0, -0.0, 0.0, -0.0), (-0.0, 1.0, -0.0, -114.0), (0.0, -0.0, 1.0, -0.0), (-0.0, 0.0, -0.0, 1.0)))
ob_first.location = (-0.6, 114.0, 2.0)
ob_first.scale = (0.5, 0.03, 0.5)
ob_second.parent = ob_pins
ob_second.matrix_parent_inverse = Matrix(((1.0, -0.0, 0.0, -0.0), (-0.0, 1.0, -0.0, -114.0), (0.0, -0.0, 1.0, -0.0), (-0.0, 0.0, -0.0, 1.0)))
ob_second.location = (0.6, 114.0, 1.2)
ob_second.scale = (0.5, 0.03, 0.5)
ob_pins.location = (0.0, 114.0, 0.0)
ob_pins.empty_display_size = 0.5
ob_pin.parent = ob_first
ob_pin.matrix_parent_inverse = Matrix(((2.0, -0.0, 0.0, 1.2), (-0.0, 33.33, -0.0, -3800.0), (0.0, -0.0, 2.0, -4.0), (-0.0, 0.0, -0.0, 1.0)))
ob_pin.location = (-1.1, 114.0, 2.5)
ob_pin.empty_display_type = 'SPHERE'
ob_pin.empty_display_size = 0.08
ob_pin_001.parent = ob_second
ob_pin_001.matrix_parent_inverse = Matrix(((2.0, -0.0, 0.0, -1.2), (-0.0, 33.33, -0.0, -3800.0), (0.0, -0.0, 2.0, -2.4), (-0.0, 0.0, -0.0, 1.0)))
ob_pin_001.location = (0.0, 114.0, 1.6)
ob_pin_001.empty_display_type = 'SPHERE'
ob_pin_001.empty_display_size = 0.08

# ---- collection membership
scene.collection.objects.link(ob_game_camera)
scene.collection.objects.link(ob_sun)
col_examples_obstacles_01.objects.link(ob_floor)
col_examples_obstacles_01.objects.link(ob_wall_left)
col_examples_obstacles_01.objects.link(ob_wall_right)
col_examples_obstacles_01.objects.link(ob_gem)
col_examples_obstacles_01.objects.link(ob_crystal)
col_examples_obstacles_01.objects.link(ob_hanging)
col_examples_obstacles_01.objects.link(ob_ropes)
col_examples_obstacles_01.objects.link(ob_rope)
col_examples_obstacles_01.objects.link(ob_rope_001)
col_examples_obstacles_01.objects.link(ob_hub)
col_examples_obstacles_01.objects.link(ob_arm_right)
col_examples_obstacles_01.objects.link(ob_arm_left)
col_examples_obstacles_01.objects.link(ob_rotor)
col_examples_obstacles_01.objects.link(ob_sliding)
col_examples_obstacles_01.objects.link(ob_slide)
col_examples_obstacles_01.objects.link(ob_thrown)
col_examples_obstacles_01.objects.link(ob_launch)
col_examples_obstacles_01.objects.link(ob_post)
col_examples_obstacles_01.objects.link(ob_leaf)
col_examples_obstacles_01.objects.link(ob_door)
col_examples_obstacles_01.objects.link(ob_hinge)
col_examples_obstacles_01.objects.link(ob_alone)
col_examples_obstacles_01.objects.link(ob_frame_top)
col_examples_obstacles_01.objects.link(ob_frame_side)
col_examples_obstacles_01.objects.link(ob_inside)
col_examples_obstacles_01.objects.link(ob_fixed)
col_examples_obstacles_01.objects.link(ob_first)
col_examples_obstacles_01.objects.link(ob_second)
col_examples_obstacles_01.objects.link(ob_pins)
col_examples_obstacles_01.objects.link(ob_pin)
col_examples_obstacles_01.objects.link(ob_pin_001)

# ---- scene / render settings (as saved in the file)
scene.camera = ob_game_camera
scene.frame_start = 1; scene.frame_end = 250; scene.frame_set(1)
scene.render.engine = 'BLENDER_EEVEE_NEXT'
scene.render.dither_intensity = 0.0
scene.render.use_compositing = False
scene.render.use_sequencer = False
scene.render.bake_bias = 0.0
scene.render.bake_samples = 0
scene.render.compositor_device = 'GPU'
scene.eevee.use_volume_custom_range = False
scene.eevee.fast_gi_thickness_near = 0.1
scene.eevee.fast_gi_thickness_far = 0.0
scene.eevee.ray_tracing_options.screen_trace_thickness = 0.1
scene.view_settings.view_transform = 'Standard'
bpy.context.view_layer.update()
